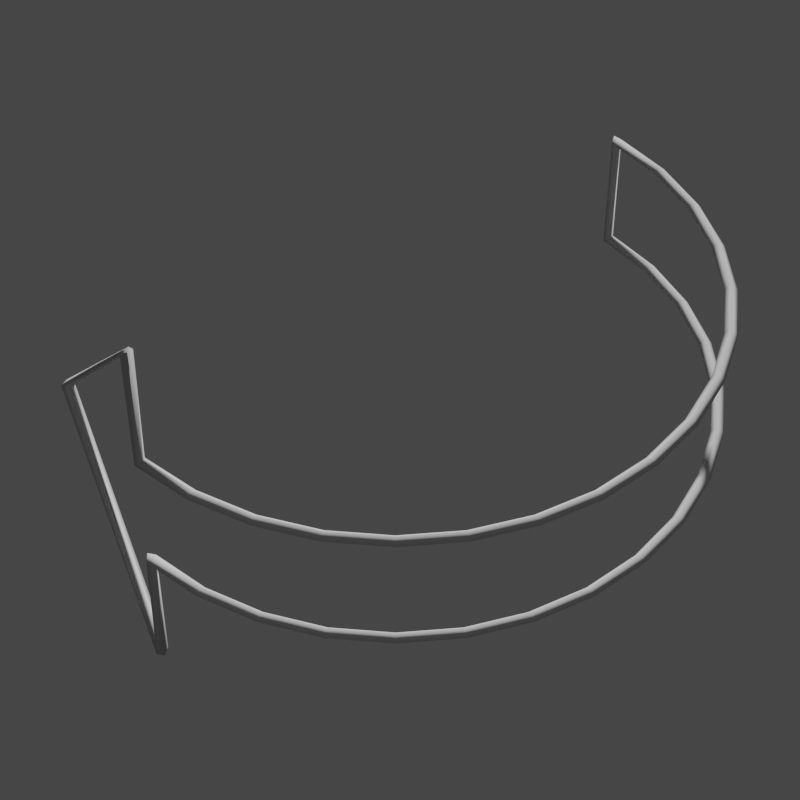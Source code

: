 # Source: Vertical_Arc_1Arrow.blend  (saved by Blender 3.0.42; exported with 4.5.12 LTS)
import bpy
from mathutils import Matrix  # noqa: F401  (used for matrix-valued properties, if any)

bpy.ops.wm.read_factory_settings(use_empty=True)
scene = bpy.context.scene
scene.name = 'Scene'

# ---- collections
col_collection = bpy.data.collections.new('Collection'); scene.collection.children.link(col_collection)

# ---- node groups
ng_widget_display = bpy.data.node_groups.new('Widget_Display', 'GeometryNodeTree')
_s = ng_widget_display.interface.new_socket(name='Geometry', in_out='OUTPUT', socket_type='NodeSocketGeometry')
_s = ng_widget_display.interface.new_socket(name='Geometry', in_out='INPUT', socket_type='NodeSocketGeometry')
_s = ng_widget_display.interface.new_socket(name='Thickness', in_out='INPUT', socket_type='NodeSocketFloat')
_s.subtype = 'DISTANCE'
_s.default_value = 0.02
_s.min_value = 0.0
_s = ng_widget_display.interface.new_socket(name='Resolution', in_out='INPUT', socket_type='NodeSocketInt')
_s.default_value = 4
_s.min_value = 3
_s.max_value = 512
ng_widget_display.is_modifier = True
_N = ng_widget_display.nodes; _L = ng_widget_display.links
n0 = _N.new('NodeGroupOutput'); n0.name = 'Group Output'; n0.location = (522, 0)
n1 = _N.new('GeometryNodeCurveToMesh'); n1.name = 'Curve to Mesh'; n1.location = (302, 34)
n2 = _N.new('NodeGroupInput'); n2.name = 'Group Input'; n2.location = (-469, 9)
n3 = _N.new('GeometryNodeSetCurveRadius'); n3.name = 'Set Curve Radius'; n3.location = (72, 72)
n4 = _N.new('GeometryNodeMeshToCurve'); n4.name = 'Mesh to Curve'; n4.location = (-155, 102)
n5 = _N.new('GeometryNodeCurvePrimitiveCircle'); n5.name = 'Curve Circle'; n5.location = (72, -70)
n6 = _N.new('GeometryNodeInputNamedAttribute'); n6.name = 'Named Attribute'; n6.location = (277, 34)
n6.inputs[0].default_value = 'radius'
n7 = _N.new('GeometryNodeSwitch'); n7.name = 'Switch'; n7.location = (277, 34)
n7.input_type = 'FLOAT'
n7.inputs[1].default_value = 1.0
_L.new(n2.outputs[0], n4.inputs[0])
_L.new(n4.outputs[0], n3.inputs[0])
_L.new(n1.outputs[0], n0.inputs[0])
_L.new(n5.outputs[0], n1.inputs[1])
_L.new(n2.outputs[2], n5.inputs[0])
_L.new(n3.outputs[0], n1.inputs[0])
_L.new(n2.outputs[1], n3.inputs[2])
_L.new(n6.outputs[1], n7.inputs[0])
_L.new(n6.outputs[0], n7.inputs[2])
_L.new(n7.outputs[0], n1.inputs[2])
n0.is_active_output = True

# ---- world
world_world = bpy.data.worlds.new('World'); scene.world = world_world
world_world.use_nodes = True; world_world.node_tree.nodes.clear()
_N = world_world.node_tree.nodes; _L = world_world.node_tree.links
n0 = _N.new('ShaderNodeOutputWorld'); n0.name = 'World Output'; n0.location = (300, 300)
n1 = _N.new('ShaderNodeBackground'); n1.name = 'Background'; n1.location = (10, 300)
n1.inputs[0].default_value = (0.05088, 0.05088, 0.05088, 1.0)
_L.new(n1.outputs[0], n0.inputs[0])
n0.is_active_output = True
world_world.color = (0.05088, 0.05088, 0.05088)
world_world.use_sun_shadow = False
world_world.sun_shadow_jitter_overblur = 0.0

# ---- cameras
cam_camera = bpy.data.cameras.new('Camera')
cam_camera.lens = 100.0

# ---- meshes
me_cylinder_003 = bpy.data.meshes.new('Cylinder.003')
me_cylinder_003.from_pydata([(0.0, 1.0, 0.2044), (0.0, 1.0, -0.2044), (0.5556, 0.8315, 0.0), (-3.258e-07, -1.0, -0.2044), (-3.258e-07, -1.0, 0.2044), (-0.1951, -0.9808, -0.2044), (-0.1951, -0.9808, 0.2044), (-0.3827, -0.9239, -0.2044), (-0.3827, -0.9239, 0.2044), (-0.5556, -0.8315, -0.2044), (-0.5556, -0.8315, 0.2044), (-0.7071, -0.7071, -0.2044), (-0.7071, -0.7071, 0.2044), (-0.8315, -0.5556, -0.2044), (-0.8315, -0.5556, 0.2044), (-0.9239, -0.3827, -0.2044), (-0.9239, -0.3827, 0.2044), (-0.9808, -0.1951, -0.2044), (-0.9808, -0.1951, 0.2044), (-1.0, 9.656e-07, -0.2044), (-1.0, 9.656e-07, 0.2044), (-0.9808, 0.1951, -0.2044), (-0.9808, 0.1951, 0.2044), (-0.9239, 0.3827, -0.2044), (-0.9239, 0.3827, 0.2044), (-0.8315, 0.5556, -0.2044), (-0.8315, 0.5556, 0.2044), (-0.7071, 0.7071, -0.2044), (-0.7071, 0.7071, 0.2044), (-0.5556, 0.8315, -0.2044), (-0.5556, 0.8315, 0.2044), (-0.3827, 0.9239, -0.2044), (-0.3827, 0.9239, 0.2044), (-0.1951, 0.9808, -0.2044), (-0.1951, 0.9808, 0.2044), (0.0, 1.0, 0.6284), (0.0, 1.0, -0.6284)], [(34, 0), (1, 33), (32, 34), (33, 31), (30, 32), (31, 29), (28, 30), (29, 27), (26, 28), (27, 25), (24, 26), (25, 23), (22, 24), (23, 21), (20, 22), (21, 19), (18, 20), (19, 17), (16, 18), (17, 15), (14, 16), (15, 13), (12, 14), (13, 11), (10, 12), (11, 9), (8, 10), (9, 7), (6, 8), (7, 5), (4, 6), (5, 3), (0, 35), (1, 36), (2, 35), (36, 2), (3, 4)], [])
_uv = me_cylinder_003.uv_layers.new(name='UVMap')
_uv.uv.foreach_set('vector', [])
me_cylinder_003.use_remesh_fix_poles = True
me_cylinder_003.use_remesh_preserve_attributes = False
me_cylinder_003.use_mirror_vertex_groups = False
me_cylinder_003.update()
me_cylinder_004 = bpy.data.meshes.new('Cylinder.004')
me_cylinder_004.from_pydata([(0.0, 0.4951, 0.1012), (0.0, 0.4951, -0.1012), (0.2751, 0.4117, 0.0), (-1.613e-07, -0.4951, -0.1012), (-1.613e-07, -0.4951, 0.1012), (-0.09659, -0.4856, -0.1012), (-0.09659, -0.4856, 0.1012), (-0.1895, -0.4574, -0.1012), (-0.1895, -0.4574, 0.1012), (-0.2751, -0.4117, -0.1012), (-0.2751, -0.4117, 0.1012), (-0.3501, -0.3501, -0.1012), (-0.3501, -0.3501, 0.1012), (-0.4117, -0.2751, -0.1012), (-0.4117, -0.2751, 0.1012), (-0.4574, -0.1895, -0.1012), (-0.4574, -0.1895, 0.1012), (-0.4856, -0.09659, -0.1012), (-0.4856, -0.09659, 0.1012), (-0.4951, 4.781e-07, -0.1012), (-0.4951, 4.781e-07, 0.1012), (-0.4856, 0.09659, -0.1012), (-0.4856, 0.09659, 0.1012), (-0.4574, 0.1895, -0.1012), (-0.4574, 0.1895, 0.1012), (-0.4117, 0.2751, -0.1012), (-0.4117, 0.2751, 0.1012), (-0.3501, 0.3501, -0.1012), (-0.3501, 0.3501, 0.1012), (-0.2751, 0.4117, -0.1012), (-0.2751, 0.4117, 0.1012), (-0.1895, 0.4574, -0.1012), (-0.1895, 0.4574, 0.1012), (-0.09659, 0.4856, -0.1012), (-0.09659, 0.4856, 0.1012), (0.0, 0.4951, 0.3111), (0.0, 0.4951, -0.3111)], [(34, 0), (1, 33), (32, 34), (33, 31), (30, 32), (31, 29), (28, 30), (29, 27), (26, 28), (27, 25), (24, 26), (25, 23), (22, 24), (23, 21), (20, 22), (21, 19), (18, 20), (19, 17), (16, 18), (17, 15), (14, 16), (15, 13), (12, 14), (13, 11), (10, 12), (11, 9), (8, 10), (9, 7), (6, 8), (7, 5), (4, 6), (5, 3), (0, 35), (1, 36), (2, 35), (36, 2), (3, 4)], [])
_uv = me_cylinder_004.uv_layers.new(name='UVMap')
_uv.uv.foreach_set('vector', [])
me_cylinder_004.use_remesh_fix_poles = True
me_cylinder_004.use_remesh_preserve_attributes = False
me_cylinder_004.use_mirror_vertex_groups = False
me_cylinder_004.update()

# ---- objects
ob_widget = bpy.data.objects.new('Widget', me_cylinder_003)
ob_widget_thumbnail_mesh = bpy.data.objects.new('Widget_Thumbnail_Mesh', me_cylinder_004)
ob_camera_widget_thumbnail_mesh = bpy.data.objects.new('Camera_Widget_Thumbnail_Mesh', cam_camera)

# ---- transforms, parenting, visibility, modifiers, constraints
ob_widget.location = (0.0, 0.0, 0.0)
ob_widget.lineart.crease_threshold = 0.0
ob_widget_thumbnail_mesh.location = (0.0, 0.0, 0.0)
ob_widget_thumbnail_mesh.lineart.crease_threshold = 0.0
_m = ob_widget_thumbnail_mesh.modifiers.new('Widget_Display', 'NODES')
_m.node_group = ng_widget_display
_gi = [s.identifier for s in ng_widget_display.interface.items_tree if s.item_type == 'SOCKET' and s.in_out == 'INPUT']
_m[_gi[1]] = 0.01  # Thickness
ob_camera_widget_thumbnail_mesh.location = (-1.729, 1.72, 2.309)
ob_camera_widget_thumbnail_mesh.rotation_euler = (0.7854, 4.053e-10, -2.356)

# ---- collection membership
col_collection.objects.link(ob_widget)
col_collection.objects.link(ob_widget_thumbnail_mesh)
col_collection.objects.link(ob_camera_widget_thumbnail_mesh)

# ---- scene / render settings (as saved in the file)
scene.camera = ob_camera_widget_thumbnail_mesh
scene.frame_start = 1; scene.frame_end = 250; scene.frame_set(1)
scene.render.engine = 'BLENDER_EEVEE_NEXT'
scene.render.resolution_x = 1080
scene.cycles.sampling_pattern = 'TABULATED_SOBOL'
scene.cycles.use_light_tree = False
scene.view_settings.view_transform = 'Filmic'
bpy.context.view_layer.update()

# ---- added for rendering (the .blend has no usable light): sun
light_auto_sun = bpy.data.lights.new('AutoSun', 'SUN')
light_auto_sun.energy = 3.0
light_auto_sun.angle = 0.0523599
ob_auto_sun = bpy.data.objects.new('AutoSun', light_auto_sun)
scene.collection.objects.link(ob_auto_sun)
ob_auto_sun.rotation_euler = (0.872665, 0.174533, 0.523599)
bpy.context.view_layer.update()
